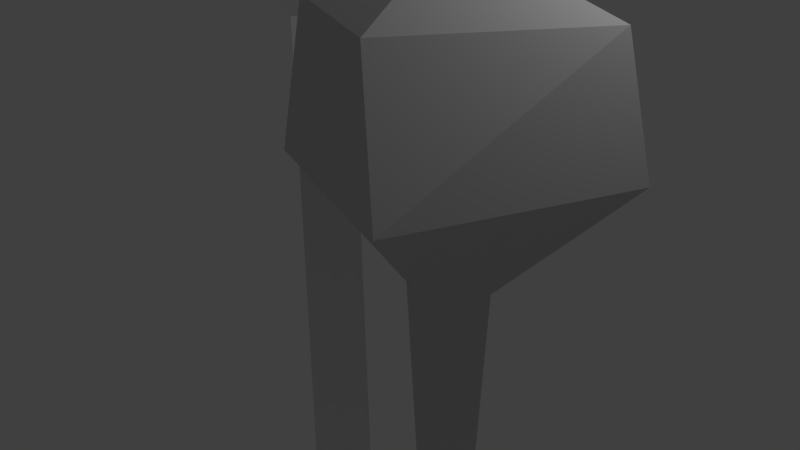 # Source: tree2.blend  (saved by Blender 2.71.0; exported with 4.5.12 LTS)
import bpy
from mathutils import Matrix  # noqa: F401  (used for matrix-valued properties, if any)

bpy.ops.wm.read_factory_settings(use_empty=True)
scene = bpy.context.scene
scene.name = 'Scene'

# ---- collections
col_collection_1 = bpy.data.collections.new('Collection 1'); scene.collection.children.link(col_collection_1)

# ---- materials (node trees are filled in below, after node groups)
mat_octahedron3_auv = bpy.data.materials.new('octahedron3_auv')
mat_octahedron3_auv.alpha_threshold = 0.0
mat_octahedron3_auv.use_transparent_shadow = False
mat_octahedron3_auv.diffuse_color = (0.64, 0.64, 0.64, 1.0)
mat_octahedron3_auv.specular_color = (0.5, 0.5, 0.5)
mat_octahedron3_auv.roughness = 0.5
mat_octahedron3_auv.specular_intensity = 1.0
mat_octahedron3_auv.line_color = (0.0, 0.0, 0.0, 1.0)
mat_tetrahedron1_auv = bpy.data.materials.new('tetrahedron1_auv')
mat_tetrahedron1_auv.alpha_threshold = 0.0
mat_tetrahedron1_auv.use_transparent_shadow = False
mat_tetrahedron1_auv.roughness = 0.5
mat_tetrahedron1_auv.line_color = (0.0, 0.0, 0.0, 1.0)

# ---- material node trees

# ---- world
world_world = bpy.data.worlds.new('World'); scene.world = world_world
world_world.color = (0.05088, 0.05088, 0.05088)
world_world.use_sun_shadow = False
world_world.sun_shadow_jitter_overblur = 0.0
world_world.cycles.sampling_method = 'MANUAL'
world_world.cycles.sample_map_resolution = 256

# ---- cameras
cam_camera = bpy.data.cameras.new('Camera')
cam_camera.clip_end = 100.0
cam_camera.lens = 35.0
cam_camera.sensor_width = 32.0
cam_camera.sensor_height = 18.0
cam_camera.ortho_scale = 7.314
cam_camera.dof.focus_distance = 0.0
cam_camera.dof.aperture_fstop = 128.0

# ---- lights
light_lamp = bpy.data.lights.new('Lamp', 'POINT')
light_lamp.transmission_factor = 0.0
light_lamp.cutoff_distance = 30.0
light_lamp.energy = 100.0
light_lamp.shadow_buffer_clip_start = 1.001
light_lamp.shadow_soft_size = 0.1
light_lamp.shadow_maximum_resolution = 0.006
light_lamp.use_absolute_resolution = True
light_lamp.cycles.use_multiple_importance_sampling = False

# ---- meshes
me_tree2 = bpy.data.meshes.new('tree2')
me_tree2.from_pydata([(-3.026, -24.5, 0.7311), (-4.206, -24.5, -1.313), (-1.846, -24.5, -1.313), (-3.026, 7.216, 0.4511), (-3.964, 7.216, -1.173), (-2.088, 7.216, -1.173), (-2.986, 10.04, 4.348), (-7.657, 10.12, -3.145), (1.339, 10.04, -3.142), (-9.382, 17.67, -4.082), (-3.167, 17.67, 6.345), (2.853, 17.67, -3.992), (-7.951, 24.37, -3.678), (-3.016, 24.32, 5.469), (1.68, 24.25, -3.068), (-3.006, 27.46, -0.6456), (8.632, 4.616, -1.454), (-0.5604, 4.213, 2.78), (3.904, 10.46, 0.677), (3.904, -25.01, 0.677), (6.093, 4.673, 5.304), (1.774, 4.616, -4.051), (7.812, 8.505, -1.15), (2.098, 8.505, -3.33), (0.2246, 8.678, 2.476), (4.834, 8.691, 4.415), (5.086, 0.7262, 0.1444), (4.452, 0.7406, 1.834), (2.788, 0.6255, 1.203), (3.372, 0.7262, -0.5049)], [], [(16, 21, 22), (16, 27, 26), (16, 29, 21), (17, 20, 24), (17, 27, 20), (17, 29, 28), (18, 22, 23), (18, 24, 25), (19, 26, 27), (19, 28, 29), (20, 22, 25), (20, 27, 16), (21, 24, 23), (21, 29, 17), (22, 20, 16), (23, 22, 21), (23, 24, 18), (24, 21, 17), (25, 22, 18), (25, 24, 20), (26, 29, 16), (27, 28, 19), (28, 27, 17), (29, 26, 19), (0, 3, 1), (2, 0, 1), (1, 3, 4), (1, 4, 2), (3, 0, 2), (2, 4, 5), (3, 6, 4), (3, 8, 6), (4, 6, 7), (4, 8, 5), (5, 3, 2), (5, 8, 3), (6, 9, 7), (7, 8, 4), (7, 9, 8), (8, 11, 6), (9, 6, 10), (9, 12, 11), (10, 6, 11), (10, 13, 9), (11, 8, 9), (11, 13, 10), (12, 9, 13), (12, 15, 14), (13, 11, 14), (13, 15, 12), (14, 11, 12), (14, 15, 13)])
me_tree2.polygons.foreach_set('material_index', [0, 0, 0, 0, 0, 0, 0, 0, 0, 0, 0, 0, 0, 0, 0, 0, 0, 0, 0, 0, 0, 0, 0, 0, 1, 1, 1, 1, 1, 1, 1, 1, 1, 1, 1, 1, 1, 1, 1, 1, 1, 1, 1, 1, 1, 1, 1, 1, 1, 1, 1, 1])
_uv = me_tree2.uv_layers.new(name='UVMap')
_uv.uv.foreach_set('vector', [0.4655, 0.2761, 0.7305, 0.2761, 0.5107, 0.4179, 0.6259, 0.2768, 0.3576, 0.1355, 0.4244, 0.1349, 0.4655, 0.2761, 0.7332, 0.1343, 0.7305, 0.2761, 0.1016, 0.262, 0.3586, 0.2788, 0.1451, 0.4248, 0.1016, 0.262, 0.3576, 0.1355, 0.3586, 0.2788, 0.9898, 0.2614, 0.7332, 0.1343, 0.798, 0.1306, 0.7341, 0.4891, 0.5107, 0.4179, 0.7311, 0.4179, 0.3573, 0.4897, 0.1451, 0.4248, 0.319, 0.4253, 0.334, 0.5928, 0.4012, 0.6401, 0.3344, 0.6406, 0.7108, 0.5921, 0.7748, 0.6357, 0.71, 0.6394, 0.3586, 0.2788, 0.5807, 0.4186, 0.319, 0.4253, 0.3586, 0.2788, 0.3576, 0.1355, 0.6259, 0.2768, 0.7305, 0.2761, 0.9463, 0.4242, 0.7311, 0.4179, 0.7305, 0.2761, 0.7332, 0.1343, 0.9898, 0.2614, 0.5807, 0.4186, 0.3586, 0.2788, 0.6259, 0.2768, 0.7311, 0.4179, 0.5107, 0.4179, 0.7305, 0.2761, 0.7311, 0.4179, 0.9463, 0.4242, 0.7341, 0.4891, 0.9463, 0.4242, 0.7305, 0.2761, 0.9898, 0.2614, 0.319, 0.4253, 0.5807, 0.4186, 0.3573, 0.4897, 0.319, 0.4253, 0.1451, 0.4248, 0.3586, 0.2788, 0.667, 0.1343, 0.7332, 0.1343, 0.4655, 0.2761, 0.3344, 0.6406, 0.2701, 0.6364, 0.334, 0.5928, 0.2934, 0.1313, 0.3576, 0.1355, 0.1016, 0.262, 0.71, 0.6394, 0.6437, 0.6394, 0.7108, 0.5921, 0.3637, 0.5684, 0.3888, 0.9817, 0.2223, 0.5711, 0.2881, 0.5108, 0.3637, 0.5684, 0.2223, 0.5711, 0.2223, 0.5711, 0.3888, 0.9817, 0.2617, 0.9819, 0.6836, 0.5525, 0.6592, 0.9639, 0.542, 0.5525, 0.3909, 0.9751, 0.3666, 0.5618, 0.5081, 0.5614, 0.542, 0.5525, 0.6592, 0.9639, 0.5546, 0.9684, 0.4602, 0.5021, 0.2763, 0.4565, 0.6128, 0.4991, 0.5594, 0.4993, 0.2258, 0.4522, 0.7418, 0.4528, 0.6128, 0.4991, 0.2763, 0.4565, 0.819, 0.4504, 0.5002, 0.4987, 0.8272, 0.447, 0.6661, 0.4997, 0.4965, 0.9773, 0.3909, 0.9751, 0.5081, 0.5614, 0.39, 0.5016, 0.2258, 0.4522, 0.5594, 0.4993, 0.2763, 0.4565, 0.8301, 0.3296, 0.819, 0.4504, 0.3048, 0.4574, 0.8272, 0.447, 0.5002, 0.4987, 0.3048, 0.4574, 0.2618, 0.3375, 0.8272, 0.447, 0.2258, 0.4522, 0.249, 0.3304, 0.7418, 0.4528, 0.8301, 0.3296, 0.2763, 0.4565, 0.2661, 0.3347, 0.2618, 0.3375, 0.3452, 0.1359, 0.7987, 0.3257, 0.7884, 0.331, 0.7418, 0.4528, 0.249, 0.3304, 0.2661, 0.3347, 0.3582, 0.135, 0.8301, 0.3296, 0.7987, 0.3257, 0.8272, 0.447, 0.2618, 0.3375, 0.249, 0.3304, 0.722, 0.1322, 0.7884, 0.331, 0.7064, 0.1308, 0.8301, 0.3296, 0.3582, 0.135, 0.3452, 0.1359, 0.4751, 0.01168, 0.6595, 0.1295, 0.722, 0.1322, 0.249, 0.3304, 0.3938, 0.1318, 0.3582, 0.135, 0.5411, 0.01096, 0.7064, 0.1308, 0.6595, 0.1295, 0.7987, 0.3257, 0.3452, 0.1359, 0.3938, 0.1318, 0.5678, 0.009518, 0.722, 0.1322])
me_tree2.materials.append(mat_octahedron3_auv)
me_tree2.materials.append(mat_tetrahedron1_auv)
me_tree2.materials.append(None)
me_tree2.use_remesh_preserve_volume = False
me_tree2.use_remesh_preserve_attributes = False
me_tree2.use_mirror_vertex_groups = False
me_tree2.update()

# ---- objects
ob_tree2 = bpy.data.objects.new('tree2', me_tree2)
ob_lamp = bpy.data.objects.new('Lamp', light_lamp)
ob_camera = bpy.data.objects.new('Camera', cam_camera)

# ---- transforms, parenting, visibility, modifiers, constraints
ob_tree2.location = (0.0, 0.0, 0.0)
ob_tree2.rotation_euler = (1.571, -0.0, 0.0)
ob_tree2.scale = (0.4, 0.4, 0.4)
ob_tree2.lineart.crease_threshold = 0.0
ob_lamp.location = (4.076, 1.005, 5.904)
ob_lamp.rotation_euler = (0.6503, 0.05522, 1.866)
ob_lamp.lock_rotations_4d = False
ob_lamp.empty_display_type = 'ARROWS'
ob_lamp.color = (0.0, 0.0, 0.0, 0.0)
ob_lamp.lineart.crease_threshold = 0.0
ob_camera.location = (7.481, -6.508, 5.344)
ob_camera.rotation_euler = (1.109, 0.01082, 0.8149)
ob_camera.lock_rotations_4d = False
ob_camera.empty_display_type = 'ARROWS'
ob_camera.color = (0.0, 0.0, 0.0, 0.0)
ob_camera.display_type = 'WIRE'
ob_camera.lineart.crease_threshold = 0.0

# ---- collection membership
col_collection_1.objects.link(ob_tree2)
col_collection_1.objects.link(ob_lamp)
col_collection_1.objects.link(ob_camera)

# ---- scene / render settings (as saved in the file)
scene.camera = ob_camera
scene.frame_start = 1; scene.frame_end = 250; scene.frame_set(1)
scene.render.engine = 'BLENDER_EEVEE_NEXT'
scene.render.resolution_percentage = 50
scene.render.dither_intensity = 0.0
scene.cycles.use_denoising = False
scene.cycles.samples = 10
scene.cycles.sampling_pattern = 'TABULATED_SOBOL'
scene.cycles.light_sampling_threshold = 0.0
scene.cycles.use_adaptive_sampling = False
scene.cycles.use_light_tree = False
scene.cycles.blur_glossy = 0.0
scene.cycles.volume_bounces = 1
scene.cycles.pixel_filter_type = 'GAUSSIAN'
scene.cycles.sample_clamp_indirect = 0.0
scene.view_settings.view_transform = 'Standard'
bpy.context.view_layer.update()
